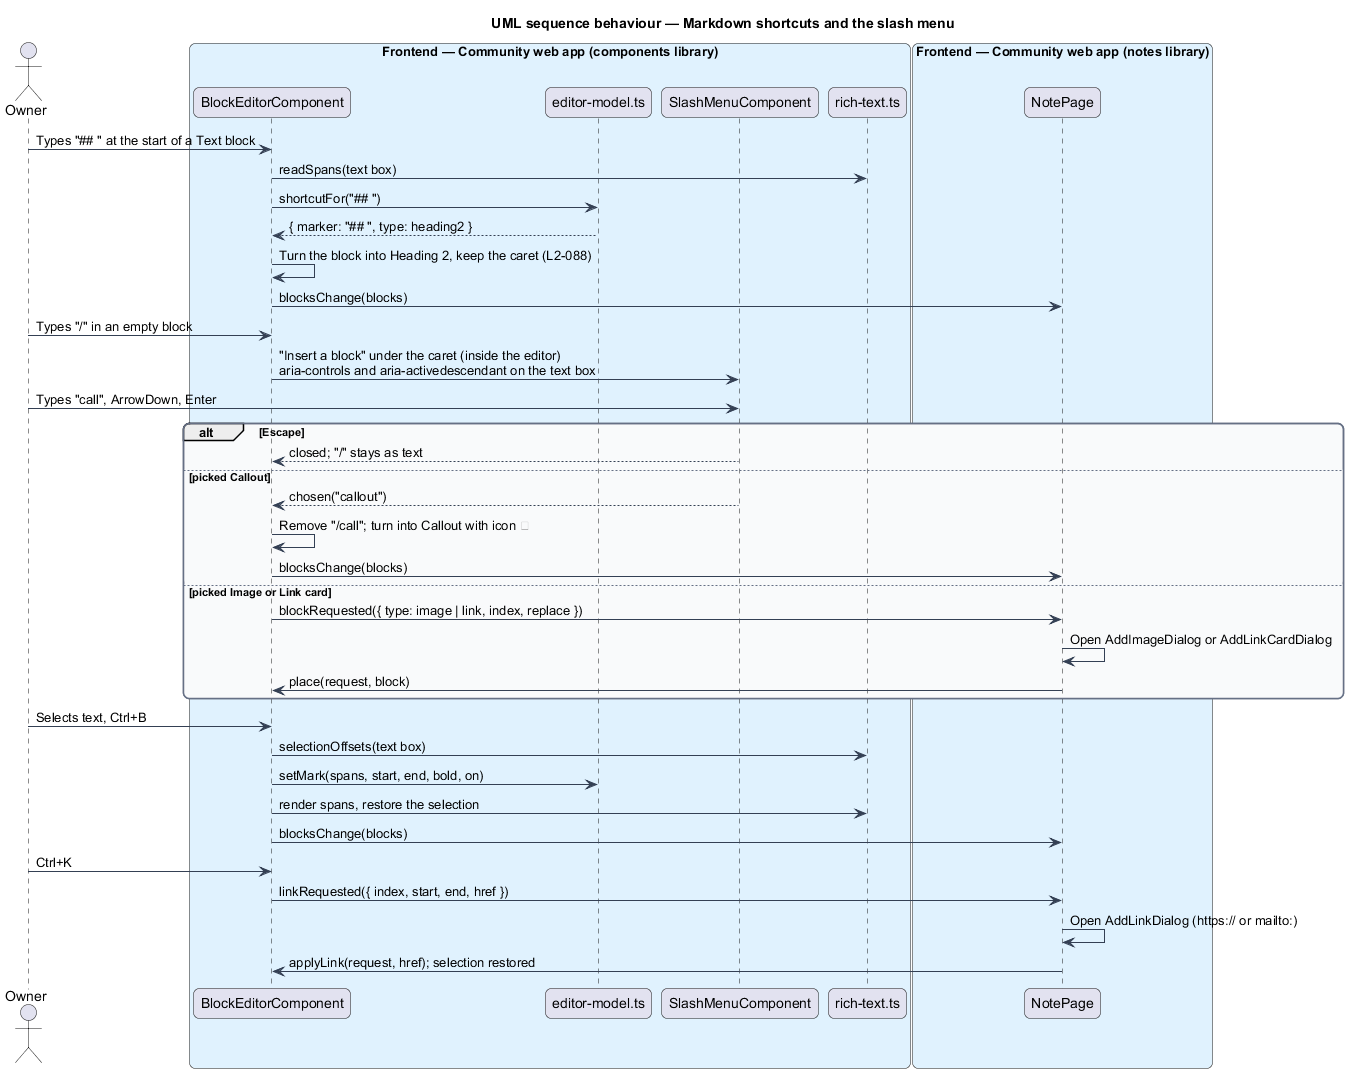

The diagram above was rendered by PlantUML. Its source (embedded in the PNG):
@startuml
title UML sequence behaviour — Markdown shortcuts and the slash menu
skinparam backgroundColor #FFFFFF
skinparam shadowing false
skinparam roundcorner 12
skinparam defaultFontName Arial
skinparam ArrowColor #344054
skinparam rectangle {
  BorderColor #344054
  FontColor #101828
}
skinparam package {
  BorderColor #667085
  FontColor #101828
  BackgroundColor #F9FAFB
}
actor "Owner" as actor
box "Frontend — Community web app (components library)" #E0F2FE
  participant "BlockEditorComponent" as ed
  participant "editor-model.ts" as md
  participant "SlashMenuComponent" as slash
  participant "rich-text.ts" as ser
end box
box "Frontend — Community web app (notes library)" #E0F2FE
  participant "NotePage" as page
end box
actor -> ed : Types "## " at the start of a Text block
ed -> ser : readSpans(text box)
ed -> md : shortcutFor("## ")
md --> ed : { marker: "## ", type: heading2 }
ed -> ed : Turn the block into Heading 2, keep the caret (L2-088)
ed -> page : blocksChange(blocks)
actor -> ed : Types "/" in an empty block
ed -> slash : "Insert a block" under the caret (inside the editor)\naria-controls and aria-activedescendant on the text box
actor -> slash : Types "call", ArrowDown, Enter
alt Escape
  slash --> ed : closed; "/" stays as text
else picked Callout
  slash --> ed : chosen("callout")
  ed -> ed : Remove "/call"; turn into Callout with icon 💡
  ed -> page : blocksChange(blocks)
else picked Image or Link card
  ed -> page : blockRequested({ type: image | link, index, replace })
  page -> page : Open AddImageDialog or AddLinkCardDialog
  page -> ed : place(request, block)
end
actor -> ed : Selects text, Ctrl+B
ed -> ser : selectionOffsets(text box)
ed -> md : setMark(spans, start, end, bold, on)
ed -> ser : render spans, restore the selection
ed -> page : blocksChange(blocks)
actor -> ed : Ctrl+K
ed -> page : linkRequested({ index, start, end, href })
page -> page : Open AddLinkDialog (https:// or mailto:)
page -> ed : applyLink(request, href); selection restored
@enduml